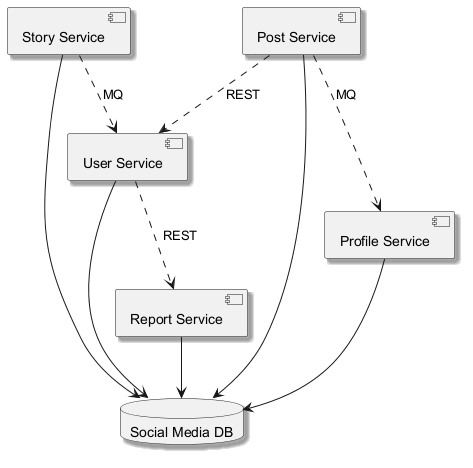

The diagram above was rendered by PlantUML. Its source (embedded in the PNG):
@startuml
skinparam shadowing true
component "Story Service" as C_StoryService
component "Post Service" as C_PostService
component "Profile Service" as C_ProfileService
component "Report Service" as C_ReportService
component "User Service" as C_UserService
database "Social Media DB" as DB_social_media
C_StoryService --> DB_social_media
C_PostService --> DB_social_media
C_ProfileService --> DB_social_media
C_ReportService --> DB_social_media
C_UserService --> DB_social_media
C_PostService ..> C_ProfileService : MQ
C_StoryService ..> C_UserService : MQ
C_UserService ..> C_ReportService : REST
C_PostService ..> C_UserService : REST
@enduml